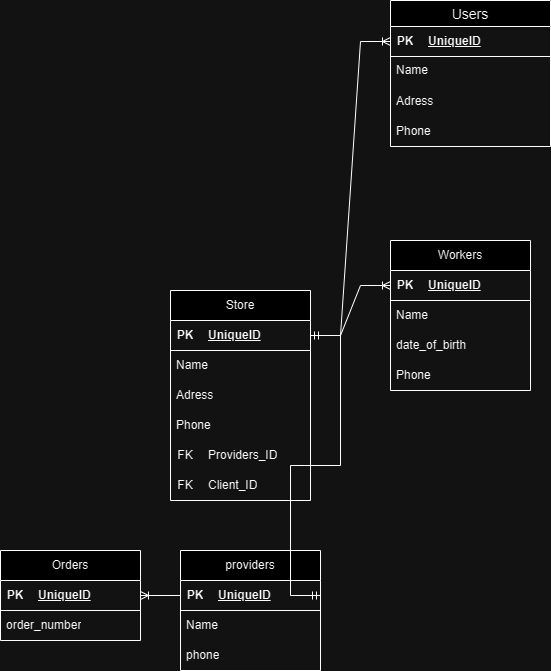

The diagram above was exported from draw.io. Its source (the exported page's mxGraphModel, read from the mxfile embedded in the PNG):
<mxGraphModel dx="1774" dy="1686" grid="1" gridSize="10" guides="1" tooltips="1" connect="1" arrows="1" fold="1" page="1" pageScale="1" pageWidth="827" pageHeight="1169" math="0" shadow="0">
  <root>
    <mxCell id="WIyWlLk6GJQsqaUBKTNV-0" />
    <mxCell id="WIyWlLk6GJQsqaUBKTNV-1" parent="WIyWlLk6GJQsqaUBKTNV-0" />
    <mxCell id="giKYTNBfiEw-Y-ukKYdh-5" value="Store" style="swimlane;fontStyle=0;childLayout=stackLayout;horizontal=1;startSize=30;horizontalStack=0;resizeParent=1;resizeParentMax=0;resizeLast=0;collapsible=1;marginBottom=0;whiteSpace=wrap;html=1;" parent="WIyWlLk6GJQsqaUBKTNV-1" vertex="1">
      <mxGeometry x="110" y="250" width="140" height="210" as="geometry" />
    </mxCell>
    <mxCell id="giKYTNBfiEw-Y-ukKYdh-16" value="" style="shape=table;startSize=0;container=1;collapsible=1;childLayout=tableLayout;fixedRows=1;rowLines=0;fontStyle=0;align=center;resizeLast=1;strokeColor=none;fillColor=none;collapsible=0;" parent="giKYTNBfiEw-Y-ukKYdh-5" vertex="1">
      <mxGeometry y="30" width="140" height="30" as="geometry" />
    </mxCell>
    <mxCell id="giKYTNBfiEw-Y-ukKYdh-17" value="" style="shape=tableRow;horizontal=0;startSize=0;swimlaneHead=0;swimlaneBody=0;fillColor=none;collapsible=0;dropTarget=0;points=[[0,0.5],[1,0.5]];portConstraint=eastwest;top=0;left=0;right=0;bottom=1;" parent="giKYTNBfiEw-Y-ukKYdh-16" vertex="1">
      <mxGeometry width="140" height="30" as="geometry" />
    </mxCell>
    <mxCell id="giKYTNBfiEw-Y-ukKYdh-18" value="PK" style="shape=partialRectangle;connectable=0;fillColor=none;top=0;left=0;bottom=0;right=0;fontStyle=1;overflow=hidden;whiteSpace=wrap;html=1;" parent="giKYTNBfiEw-Y-ukKYdh-17" vertex="1">
      <mxGeometry width="30" height="30" as="geometry">
        <mxRectangle width="30" height="30" as="alternateBounds" />
      </mxGeometry>
    </mxCell>
    <mxCell id="giKYTNBfiEw-Y-ukKYdh-19" value="UniqueID" style="shape=partialRectangle;connectable=0;fillColor=none;top=0;left=0;bottom=0;right=0;align=left;spacingLeft=6;fontStyle=5;overflow=hidden;whiteSpace=wrap;html=1;" parent="giKYTNBfiEw-Y-ukKYdh-17" vertex="1">
      <mxGeometry x="30" width="110" height="30" as="geometry">
        <mxRectangle width="110" height="30" as="alternateBounds" />
      </mxGeometry>
    </mxCell>
    <mxCell id="giKYTNBfiEw-Y-ukKYdh-6" value="Name" style="text;strokeColor=none;fillColor=none;align=left;verticalAlign=middle;spacingLeft=4;spacingRight=4;overflow=hidden;points=[[0,0.5],[1,0.5]];portConstraint=eastwest;rotatable=0;whiteSpace=wrap;html=1;" parent="giKYTNBfiEw-Y-ukKYdh-5" vertex="1">
      <mxGeometry y="60" width="140" height="30" as="geometry" />
    </mxCell>
    <mxCell id="giKYTNBfiEw-Y-ukKYdh-7" value="Adress" style="text;strokeColor=none;fillColor=none;align=left;verticalAlign=middle;spacingLeft=4;spacingRight=4;overflow=hidden;points=[[0,0.5],[1,0.5]];portConstraint=eastwest;rotatable=0;whiteSpace=wrap;html=1;" parent="giKYTNBfiEw-Y-ukKYdh-5" vertex="1">
      <mxGeometry y="90" width="140" height="30" as="geometry" />
    </mxCell>
    <mxCell id="giKYTNBfiEw-Y-ukKYdh-8" value="Phone" style="text;strokeColor=none;fillColor=none;align=left;verticalAlign=middle;spacingLeft=4;spacingRight=4;overflow=hidden;points=[[0,0.5],[1,0.5]];portConstraint=eastwest;rotatable=0;whiteSpace=wrap;html=1;" parent="giKYTNBfiEw-Y-ukKYdh-5" vertex="1">
      <mxGeometry y="120" width="140" height="30" as="geometry" />
    </mxCell>
    <mxCell id="Bj3D2Rp_-A7chvDtLkcp-0" value="" style="shape=table;startSize=0;container=1;collapsible=1;childLayout=tableLayout;fixedRows=1;rowLines=0;fontStyle=0;align=center;resizeLast=1;strokeColor=none;fillColor=none;collapsible=0;" parent="giKYTNBfiEw-Y-ukKYdh-5" vertex="1">
      <mxGeometry y="150" width="140" height="60" as="geometry" />
    </mxCell>
    <mxCell id="Bj3D2Rp_-A7chvDtLkcp-11" value="" style="shape=tableRow;horizontal=0;startSize=0;swimlaneHead=0;swimlaneBody=0;fillColor=none;collapsible=0;dropTarget=0;points=[[0,0.5],[1,0.5]];portConstraint=eastwest;top=0;left=0;right=0;bottom=0;" parent="Bj3D2Rp_-A7chvDtLkcp-0" vertex="1">
      <mxGeometry width="140" height="30" as="geometry" />
    </mxCell>
    <mxCell id="Bj3D2Rp_-A7chvDtLkcp-12" value="FK" style="shape=partialRectangle;connectable=0;fillColor=none;top=0;left=0;bottom=0;right=0;fontStyle=0;overflow=hidden;whiteSpace=wrap;html=1;" parent="Bj3D2Rp_-A7chvDtLkcp-11" vertex="1">
      <mxGeometry width="30" height="30" as="geometry">
        <mxRectangle width="30" height="30" as="alternateBounds" />
      </mxGeometry>
    </mxCell>
    <mxCell id="Bj3D2Rp_-A7chvDtLkcp-13" value="Providers_ID" style="shape=partialRectangle;connectable=0;fillColor=none;top=0;left=0;bottom=0;right=0;align=left;spacingLeft=6;fontStyle=0;overflow=hidden;whiteSpace=wrap;html=1;" parent="Bj3D2Rp_-A7chvDtLkcp-11" vertex="1">
      <mxGeometry x="30" width="110" height="30" as="geometry">
        <mxRectangle width="110" height="30" as="alternateBounds" />
      </mxGeometry>
    </mxCell>
    <mxCell id="Bj3D2Rp_-A7chvDtLkcp-1" value="" style="shape=tableRow;horizontal=0;startSize=0;swimlaneHead=0;swimlaneBody=0;fillColor=none;collapsible=0;dropTarget=0;points=[[0,0.5],[1,0.5]];portConstraint=eastwest;top=0;left=0;right=0;bottom=0;" parent="Bj3D2Rp_-A7chvDtLkcp-0" vertex="1">
      <mxGeometry y="30" width="140" height="30" as="geometry" />
    </mxCell>
    <mxCell id="Bj3D2Rp_-A7chvDtLkcp-2" value="FK" style="shape=partialRectangle;connectable=0;fillColor=none;top=0;left=0;bottom=0;right=0;fontStyle=0;overflow=hidden;whiteSpace=wrap;html=1;" parent="Bj3D2Rp_-A7chvDtLkcp-1" vertex="1">
      <mxGeometry width="30" height="30" as="geometry">
        <mxRectangle width="30" height="30" as="alternateBounds" />
      </mxGeometry>
    </mxCell>
    <mxCell id="Bj3D2Rp_-A7chvDtLkcp-3" value="Client_ID" style="shape=partialRectangle;connectable=0;fillColor=none;top=0;left=0;bottom=0;right=0;align=left;spacingLeft=6;fontStyle=0;overflow=hidden;whiteSpace=wrap;html=1;" parent="Bj3D2Rp_-A7chvDtLkcp-1" vertex="1">
      <mxGeometry x="30" width="110" height="30" as="geometry">
        <mxRectangle width="110" height="30" as="alternateBounds" />
      </mxGeometry>
    </mxCell>
    <mxCell id="giKYTNBfiEw-Y-ukKYdh-20" value="providers" style="swimlane;fontStyle=0;childLayout=stackLayout;horizontal=1;startSize=30;horizontalStack=0;resizeParent=1;resizeParentMax=0;resizeLast=0;collapsible=1;marginBottom=0;whiteSpace=wrap;html=1;" parent="WIyWlLk6GJQsqaUBKTNV-1" vertex="1">
      <mxGeometry x="120" y="510" width="140" height="120" as="geometry" />
    </mxCell>
    <mxCell id="giKYTNBfiEw-Y-ukKYdh-79" value="" style="shape=table;startSize=0;container=1;collapsible=1;childLayout=tableLayout;fixedRows=1;rowLines=0;fontStyle=0;align=center;resizeLast=1;strokeColor=none;fillColor=none;collapsible=0;" parent="giKYTNBfiEw-Y-ukKYdh-20" vertex="1">
      <mxGeometry y="30" width="140" height="30" as="geometry" />
    </mxCell>
    <mxCell id="giKYTNBfiEw-Y-ukKYdh-80" value="" style="shape=tableRow;horizontal=0;startSize=0;swimlaneHead=0;swimlaneBody=0;fillColor=none;collapsible=0;dropTarget=0;points=[[0,0.5],[1,0.5]];portConstraint=eastwest;top=0;left=0;right=0;bottom=1;" parent="giKYTNBfiEw-Y-ukKYdh-79" vertex="1">
      <mxGeometry width="140" height="30" as="geometry" />
    </mxCell>
    <mxCell id="giKYTNBfiEw-Y-ukKYdh-81" value="PK" style="shape=partialRectangle;connectable=0;fillColor=none;top=0;left=0;bottom=0;right=0;fontStyle=1;overflow=hidden;whiteSpace=wrap;html=1;" parent="giKYTNBfiEw-Y-ukKYdh-80" vertex="1">
      <mxGeometry width="30" height="30" as="geometry">
        <mxRectangle width="30" height="30" as="alternateBounds" />
      </mxGeometry>
    </mxCell>
    <mxCell id="giKYTNBfiEw-Y-ukKYdh-82" value="UniqueID" style="shape=partialRectangle;connectable=0;fillColor=none;top=0;left=0;bottom=0;right=0;align=left;spacingLeft=6;fontStyle=5;overflow=hidden;whiteSpace=wrap;html=1;" parent="giKYTNBfiEw-Y-ukKYdh-80" vertex="1">
      <mxGeometry x="30" width="110" height="30" as="geometry">
        <mxRectangle width="110" height="30" as="alternateBounds" />
      </mxGeometry>
    </mxCell>
    <mxCell id="giKYTNBfiEw-Y-ukKYdh-21" value="Name" style="text;strokeColor=none;fillColor=none;align=left;verticalAlign=middle;spacingLeft=4;spacingRight=4;overflow=hidden;points=[[0,0.5],[1,0.5]];portConstraint=eastwest;rotatable=0;whiteSpace=wrap;html=1;" parent="giKYTNBfiEw-Y-ukKYdh-20" vertex="1">
      <mxGeometry y="60" width="140" height="30" as="geometry" />
    </mxCell>
    <mxCell id="giKYTNBfiEw-Y-ukKYdh-22" value="phone" style="text;strokeColor=none;fillColor=none;align=left;verticalAlign=middle;spacingLeft=4;spacingRight=4;overflow=hidden;points=[[0,0.5],[1,0.5]];portConstraint=eastwest;rotatable=0;whiteSpace=wrap;html=1;" parent="giKYTNBfiEw-Y-ukKYdh-20" vertex="1">
      <mxGeometry y="90" width="140" height="30" as="geometry" />
    </mxCell>
    <mxCell id="giKYTNBfiEw-Y-ukKYdh-24" value="Workers" style="swimlane;fontStyle=0;childLayout=stackLayout;horizontal=1;startSize=30;horizontalStack=0;resizeParent=1;resizeParentMax=0;resizeLast=0;collapsible=1;marginBottom=0;whiteSpace=wrap;html=1;" parent="WIyWlLk6GJQsqaUBKTNV-1" vertex="1">
      <mxGeometry x="330" y="200" width="140" height="150" as="geometry" />
    </mxCell>
    <mxCell id="giKYTNBfiEw-Y-ukKYdh-28" value="" style="shape=table;startSize=0;container=1;collapsible=1;childLayout=tableLayout;fixedRows=1;rowLines=0;fontStyle=0;align=center;resizeLast=1;strokeColor=none;fillColor=none;collapsible=0;" parent="giKYTNBfiEw-Y-ukKYdh-24" vertex="1">
      <mxGeometry y="30" width="140" height="30" as="geometry" />
    </mxCell>
    <mxCell id="giKYTNBfiEw-Y-ukKYdh-29" value="" style="shape=tableRow;horizontal=0;startSize=0;swimlaneHead=0;swimlaneBody=0;fillColor=none;collapsible=0;dropTarget=0;points=[[0,0.5],[1,0.5]];portConstraint=eastwest;top=0;left=0;right=0;bottom=1;" parent="giKYTNBfiEw-Y-ukKYdh-28" vertex="1">
      <mxGeometry width="140" height="30" as="geometry" />
    </mxCell>
    <mxCell id="giKYTNBfiEw-Y-ukKYdh-30" value="PK" style="shape=partialRectangle;connectable=0;fillColor=none;top=0;left=0;bottom=0;right=0;fontStyle=1;overflow=hidden;whiteSpace=wrap;html=1;" parent="giKYTNBfiEw-Y-ukKYdh-29" vertex="1">
      <mxGeometry width="30" height="30" as="geometry">
        <mxRectangle width="30" height="30" as="alternateBounds" />
      </mxGeometry>
    </mxCell>
    <mxCell id="giKYTNBfiEw-Y-ukKYdh-31" value="UniqueID" style="shape=partialRectangle;connectable=0;fillColor=none;top=0;left=0;bottom=0;right=0;align=left;spacingLeft=6;fontStyle=5;overflow=hidden;whiteSpace=wrap;html=1;" parent="giKYTNBfiEw-Y-ukKYdh-29" vertex="1">
      <mxGeometry x="30" width="110" height="30" as="geometry">
        <mxRectangle width="110" height="30" as="alternateBounds" />
      </mxGeometry>
    </mxCell>
    <mxCell id="giKYTNBfiEw-Y-ukKYdh-25" value="Name" style="text;strokeColor=none;fillColor=none;align=left;verticalAlign=middle;spacingLeft=4;spacingRight=4;overflow=hidden;points=[[0,0.5],[1,0.5]];portConstraint=eastwest;rotatable=0;whiteSpace=wrap;html=1;" parent="giKYTNBfiEw-Y-ukKYdh-24" vertex="1">
      <mxGeometry y="60" width="140" height="30" as="geometry" />
    </mxCell>
    <mxCell id="giKYTNBfiEw-Y-ukKYdh-32" value="date_of_birth" style="text;strokeColor=none;fillColor=none;align=left;verticalAlign=middle;spacingLeft=4;spacingRight=4;overflow=hidden;points=[[0,0.5],[1,0.5]];portConstraint=eastwest;rotatable=0;whiteSpace=wrap;html=1;" parent="giKYTNBfiEw-Y-ukKYdh-24" vertex="1">
      <mxGeometry y="90" width="140" height="30" as="geometry" />
    </mxCell>
    <mxCell id="Cuo1ULoQlv5ksQmd5ogo-40" value="Phone" style="text;strokeColor=none;fillColor=none;align=left;verticalAlign=middle;spacingLeft=4;spacingRight=4;overflow=hidden;points=[[0,0.5],[1,0.5]];portConstraint=eastwest;rotatable=0;whiteSpace=wrap;html=1;" parent="giKYTNBfiEw-Y-ukKYdh-24" vertex="1">
      <mxGeometry y="120" width="140" height="30" as="geometry" />
    </mxCell>
    <mxCell id="giKYTNBfiEw-Y-ukKYdh-73" value="" style="edgeStyle=entityRelationEdgeStyle;fontSize=12;html=1;endArrow=ERoneToMany;rounded=0;exitX=1;exitY=0.5;exitDx=0;exitDy=0;" parent="WIyWlLk6GJQsqaUBKTNV-1" source="giKYTNBfiEw-Y-ukKYdh-17" target="giKYTNBfiEw-Y-ukKYdh-29" edge="1">
      <mxGeometry width="100" height="100" relative="1" as="geometry">
        <mxPoint x="260" y="270" as="sourcePoint" />
        <mxPoint x="460" y="340" as="targetPoint" />
      </mxGeometry>
    </mxCell>
    <mxCell id="Cuo1ULoQlv5ksQmd5ogo-8" value="" style="edgeStyle=entityRelationEdgeStyle;fontSize=12;html=1;endArrow=ERmandOne;startArrow=ERmandOne;rounded=0;exitX=1;exitY=0.5;exitDx=0;exitDy=0;entryX=1;entryY=0.5;entryDx=0;entryDy=0;" parent="WIyWlLk6GJQsqaUBKTNV-1" source="giKYTNBfiEw-Y-ukKYdh-80" target="giKYTNBfiEw-Y-ukKYdh-17" edge="1">
      <mxGeometry width="100" height="100" relative="1" as="geometry">
        <mxPoint x="360" y="540" as="sourcePoint" />
        <mxPoint x="460" y="440" as="targetPoint" />
      </mxGeometry>
    </mxCell>
    <mxCell id="Cuo1ULoQlv5ksQmd5ogo-13" value="Users" style="swimlane;fontStyle=0;childLayout=stackLayout;horizontal=1;startSize=26;horizontalStack=0;resizeParent=1;resizeParentMax=0;resizeLast=0;collapsible=1;marginBottom=0;align=center;fontSize=14;" parent="WIyWlLk6GJQsqaUBKTNV-1" vertex="1">
      <mxGeometry x="330" y="-40" width="160" height="146" as="geometry" />
    </mxCell>
    <mxCell id="Cuo1ULoQlv5ksQmd5ogo-17" value="" style="shape=table;startSize=0;container=1;collapsible=1;childLayout=tableLayout;fixedRows=1;rowLines=0;fontStyle=0;align=center;resizeLast=1;strokeColor=none;fillColor=none;collapsible=0;" parent="Cuo1ULoQlv5ksQmd5ogo-13" vertex="1">
      <mxGeometry y="26" width="160" height="30" as="geometry" />
    </mxCell>
    <mxCell id="Cuo1ULoQlv5ksQmd5ogo-18" value="" style="shape=tableRow;horizontal=0;startSize=0;swimlaneHead=0;swimlaneBody=0;fillColor=none;collapsible=0;dropTarget=0;points=[[0,0.5],[1,0.5]];portConstraint=eastwest;top=0;left=0;right=0;bottom=1;" parent="Cuo1ULoQlv5ksQmd5ogo-17" vertex="1">
      <mxGeometry width="160" height="30" as="geometry" />
    </mxCell>
    <mxCell id="Cuo1ULoQlv5ksQmd5ogo-19" value="PK" style="shape=partialRectangle;connectable=0;fillColor=none;top=0;left=0;bottom=0;right=0;fontStyle=1;overflow=hidden;whiteSpace=wrap;html=1;" parent="Cuo1ULoQlv5ksQmd5ogo-18" vertex="1">
      <mxGeometry width="30" height="30" as="geometry">
        <mxRectangle width="30" height="30" as="alternateBounds" />
      </mxGeometry>
    </mxCell>
    <mxCell id="Cuo1ULoQlv5ksQmd5ogo-20" value="UniqueID" style="shape=partialRectangle;connectable=0;fillColor=none;top=0;left=0;bottom=0;right=0;align=left;spacingLeft=6;fontStyle=5;overflow=hidden;whiteSpace=wrap;html=1;" parent="Cuo1ULoQlv5ksQmd5ogo-18" vertex="1">
      <mxGeometry x="30" width="130" height="30" as="geometry">
        <mxRectangle width="130" height="30" as="alternateBounds" />
      </mxGeometry>
    </mxCell>
    <mxCell id="Cuo1ULoQlv5ksQmd5ogo-14" value="Name" style="text;strokeColor=none;fillColor=none;spacingLeft=4;spacingRight=4;overflow=hidden;rotatable=0;points=[[0,0.5],[1,0.5]];portConstraint=eastwest;fontSize=12;whiteSpace=wrap;html=1;" parent="Cuo1ULoQlv5ksQmd5ogo-13" vertex="1">
      <mxGeometry y="56" width="160" height="30" as="geometry" />
    </mxCell>
    <mxCell id="Cuo1ULoQlv5ksQmd5ogo-27" value="Adress" style="text;strokeColor=none;fillColor=none;align=left;verticalAlign=middle;spacingLeft=4;spacingRight=4;overflow=hidden;points=[[0,0.5],[1,0.5]];portConstraint=eastwest;rotatable=0;whiteSpace=wrap;html=1;" parent="Cuo1ULoQlv5ksQmd5ogo-13" vertex="1">
      <mxGeometry y="86" width="160" height="30" as="geometry" />
    </mxCell>
    <mxCell id="Cuo1ULoQlv5ksQmd5ogo-25" value="Phone" style="text;strokeColor=none;fillColor=none;align=left;verticalAlign=middle;spacingLeft=4;spacingRight=4;overflow=hidden;points=[[0,0.5],[1,0.5]];portConstraint=eastwest;rotatable=0;whiteSpace=wrap;html=1;" parent="Cuo1ULoQlv5ksQmd5ogo-13" vertex="1">
      <mxGeometry y="116" width="160" height="30" as="geometry" />
    </mxCell>
    <mxCell id="Cuo1ULoQlv5ksQmd5ogo-28" value="" style="edgeStyle=entityRelationEdgeStyle;fontSize=12;html=1;endArrow=ERoneToMany;rounded=0;exitX=1;exitY=0.5;exitDx=0;exitDy=0;entryX=0;entryY=0.5;entryDx=0;entryDy=0;" parent="WIyWlLk6GJQsqaUBKTNV-1" source="giKYTNBfiEw-Y-ukKYdh-17" target="Cuo1ULoQlv5ksQmd5ogo-18" edge="1">
      <mxGeometry width="100" height="100" relative="1" as="geometry">
        <mxPoint x="30" y="340" as="sourcePoint" />
        <mxPoint x="90" y="50" as="targetPoint" />
        <Array as="points">
          <mxPoint x="100" y="120" />
          <mxPoint x="100" y="230" />
          <mxPoint x="90" y="110" />
          <mxPoint x="70" y="140" />
        </Array>
      </mxGeometry>
    </mxCell>
    <mxCell id="Cuo1ULoQlv5ksQmd5ogo-31" value="Orders" style="swimlane;fontStyle=0;childLayout=stackLayout;horizontal=1;startSize=30;horizontalStack=0;resizeParent=1;resizeParentMax=0;resizeLast=0;collapsible=1;marginBottom=0;whiteSpace=wrap;html=1;" parent="WIyWlLk6GJQsqaUBKTNV-1" vertex="1">
      <mxGeometry x="-60" y="510" width="140" height="90" as="geometry" />
    </mxCell>
    <mxCell id="Cuo1ULoQlv5ksQmd5ogo-36" value="" style="shape=table;startSize=0;container=1;collapsible=1;childLayout=tableLayout;fixedRows=1;rowLines=0;fontStyle=0;align=center;resizeLast=1;strokeColor=none;fillColor=none;collapsible=0;" parent="Cuo1ULoQlv5ksQmd5ogo-31" vertex="1">
      <mxGeometry y="30" width="140" height="30" as="geometry" />
    </mxCell>
    <mxCell id="Cuo1ULoQlv5ksQmd5ogo-37" value="" style="shape=tableRow;horizontal=0;startSize=0;swimlaneHead=0;swimlaneBody=0;fillColor=none;collapsible=0;dropTarget=0;points=[[0,0.5],[1,0.5]];portConstraint=eastwest;top=0;left=0;right=0;bottom=1;" parent="Cuo1ULoQlv5ksQmd5ogo-36" vertex="1">
      <mxGeometry width="140" height="30" as="geometry" />
    </mxCell>
    <mxCell id="Cuo1ULoQlv5ksQmd5ogo-38" value="PK" style="shape=partialRectangle;connectable=0;fillColor=none;top=0;left=0;bottom=0;right=0;fontStyle=1;overflow=hidden;whiteSpace=wrap;html=1;" parent="Cuo1ULoQlv5ksQmd5ogo-37" vertex="1">
      <mxGeometry width="30" height="30" as="geometry">
        <mxRectangle width="30" height="30" as="alternateBounds" />
      </mxGeometry>
    </mxCell>
    <mxCell id="Cuo1ULoQlv5ksQmd5ogo-39" value="UniqueID" style="shape=partialRectangle;connectable=0;fillColor=none;top=0;left=0;bottom=0;right=0;align=left;spacingLeft=6;fontStyle=5;overflow=hidden;whiteSpace=wrap;html=1;" parent="Cuo1ULoQlv5ksQmd5ogo-37" vertex="1">
      <mxGeometry x="30" width="110" height="30" as="geometry">
        <mxRectangle width="110" height="30" as="alternateBounds" />
      </mxGeometry>
    </mxCell>
    <mxCell id="Cuo1ULoQlv5ksQmd5ogo-32" value="order_number" style="text;strokeColor=none;fillColor=none;align=left;verticalAlign=middle;spacingLeft=4;spacingRight=4;overflow=hidden;points=[[0,0.5],[1,0.5]];portConstraint=eastwest;rotatable=0;whiteSpace=wrap;html=1;" parent="Cuo1ULoQlv5ksQmd5ogo-31" vertex="1">
      <mxGeometry y="60" width="140" height="30" as="geometry" />
    </mxCell>
    <mxCell id="Cuo1ULoQlv5ksQmd5ogo-35" value="" style="edgeStyle=entityRelationEdgeStyle;fontSize=12;html=1;endArrow=ERoneToMany;rounded=0;exitX=0;exitY=0.5;exitDx=0;exitDy=0;entryX=1;entryY=0.5;entryDx=0;entryDy=0;" parent="WIyWlLk6GJQsqaUBKTNV-1" source="giKYTNBfiEw-Y-ukKYdh-80" target="Cuo1ULoQlv5ksQmd5ogo-37" edge="1">
      <mxGeometry width="100" height="100" relative="1" as="geometry">
        <mxPoint x="360" y="540" as="sourcePoint" />
        <mxPoint x="460" y="440" as="targetPoint" />
      </mxGeometry>
    </mxCell>
  </root>
</mxGraphModel>